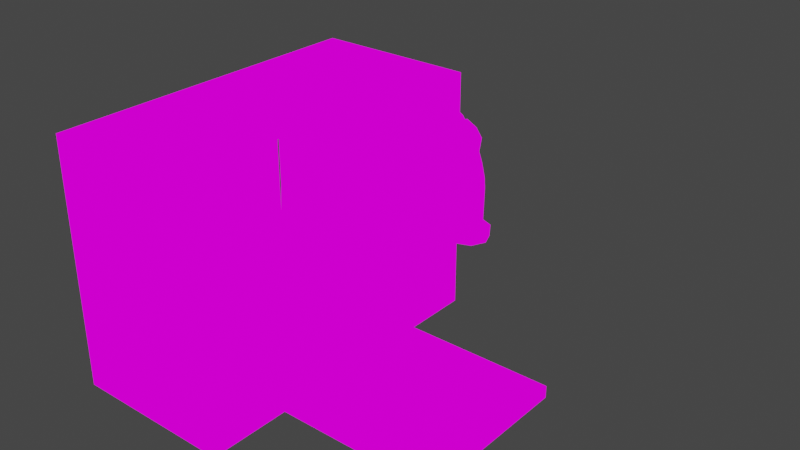 # Source: BatteryToShipStation.blend  (saved by Blender 2.82.7; exported with 4.5.12 LTS)
import bpy
from mathutils import Matrix  # noqa: F401  (used for matrix-valued properties, if any)

bpy.ops.wm.read_factory_settings(use_empty=True)
scene = bpy.context.scene
scene.name = 'Scene'

# ---- collections
col_collection = bpy.data.collections.new('Collection'); scene.collection.children.link(col_collection)

# ---- images (referenced by path relative to the original .blend; pixels are not part of the script)
import os
ASSET_DIR = os.environ.get("B2B_ASSET_DIR", "")  # directory of the original .blend (textures are referenced by path, not embedded)
HERE = os.path.dirname(os.path.abspath(__file__))  # packed textures are extracted next to this script under _unpacked/

def load_image(name, relpath, width, height, colorspace="sRGB"):
    """Load a texture the original file referenced (path relative to the .blend, or extracted next to this script)."""
    p = next((c for c in (os.path.join(HERE, relpath), os.path.join(ASSET_DIR, relpath)) if relpath and os.path.exists(c)), "")
    if p:
        img = bpy.data.images.load(p, check_existing=True)
        img.name = name
    else:  # same state as the original file: an image datablock whose file is absent (Cycles renders it pink)
        img = bpy.data.images.new(name, width, height)
        img.source = "FILE"
        img.filepath = "//" + (relpath or name)
    img.colorspace_settings.name = colorspace
    return img
img_batteryrecharger_png = load_image('BatteryRecharger.png', 'BatteryRecharger.png', 1024, 1024, 'sRGB')

# ---- materials (node trees are filled in below, after node groups)
mat_batteryrecharger = bpy.data.materials.new('BatteryRecharger')
mat_batteryrecharger.alpha_threshold = 0.0
mat_batteryrecharger.use_transparent_shadow = False
mat_batteryrecharger.line_color = (0.0, 0.0, 0.0, 1.0)

# ---- material node trees
mat_batteryrecharger.use_nodes = True; mat_batteryrecharger.node_tree.nodes.clear()
_N = mat_batteryrecharger.node_tree.nodes; _L = mat_batteryrecharger.node_tree.links
n0 = _N.new('ShaderNodeOutputMaterial'); n0.name = 'Material Output'; n0.location = (400, 0)
n1 = _N.new('ShaderNodeLightPath'); n1.name = 'Light Path'; n1.location = (0, 250)
n2 = _N.new('ShaderNodeBsdfTransparent'); n2.name = 'Transparent BSDF'; n2.location = (-200, -100)
n3 = _N.new('ShaderNodeEmission'); n3.name = 'Emission'; n3.location = (-200, -200)
n4 = _N.new('ShaderNodeMixShader'); n4.name = 'Mix Shader'; n4.location = (200, 0)
n5 = _N.new('ShaderNodeMixShader'); n5.name = 'Mix Shader.001'; n5.location = (0, -100)
n6 = _N.new('ShaderNodeTexImage'); n6.name = 'Image Texture'; n6.location = (-500, 100)
n6.image = img_batteryrecharger_png
n6.interpolation = 'Closest'
_L.new(n6.outputs[0], n3.inputs[0])
_L.new(n6.outputs[1], n5.inputs[0])
_L.new(n2.outputs[0], n5.inputs[1])
_L.new(n2.outputs[0], n4.inputs[1])
_L.new(n3.outputs[0], n5.inputs[2])
_L.new(n5.outputs[0], n4.inputs[2])
_L.new(n1.outputs[0], n4.inputs[0])
_L.new(n4.outputs[0], n0.inputs[0])
n0.is_active_output = True

# ---- world
world_world = bpy.data.worlds.new('World'); scene.world = world_world
world_world.use_nodes = True; world_world.node_tree.nodes.clear()
_N = world_world.node_tree.nodes; _L = world_world.node_tree.links
n0 = _N.new('ShaderNodeOutputWorld'); n0.name = 'World Output'; n0.location = (300, 300)
n1 = _N.new('ShaderNodeBackground'); n1.name = 'Background'; n1.location = (10, 300)
n1.inputs[0].default_value = (0.05088, 0.05088, 0.05088, 1.0)
_L.new(n1.outputs[0], n0.inputs[0])
n0.is_active_output = True
world_world.color = (0.05088, 0.05088, 0.05088)
world_world.use_sun_shadow = False
world_world.sun_shadow_jitter_overblur = 0.0

# ---- meshes
me_cube = bpy.data.meshes.new('Cube')
me_cube.from_pydata([(-0.25, 0.0, 0.0), (0.0, 0.25, 0.5), (-0.4945, 0.25, 0.25), (0.0, -0.25, 0.03745), (-0.25, 0.25, 0.75), (0.25, -0.25, 0.0), (0.25, 0.25, 0.0), (0.0, -0.25, 0.5), (0.0, -0.5, 0.25), (-0.25, -0.25, 0.75), (-0.4009, 0.25, 0.75), (0.0, 0.5, 0.0), (-0.25, 0.5, 0.25), (0.0, -0.5, 0.5), (-0.4848, -0.25, 0.5), (0.0, 0.25, 0.75), (0.0, -0.5, 0.75), (-0.4945, 0.0, 0.75), (-0.25, 0.5, 0.75), (0.0, 0.5, 0.75), (-0.25, 0.0, 0.25), (-0.5, 0.0, 0.25), (0.0, 0.0, 0.25), (0.5, 0.0, 0.0), (0.0, -0.25, 0.25), (0.0, -0.25, 0.75), (-0.25, 0.25, 0.0), (0.0, 0.5, 0.25), (-0.25, -0.25, 0.0), (-0.4945, -0.5, 0.75), (0.0, 0.5, 0.5), (-0.25, 0.5, 0.5), (-0.4161, -0.25, 0.0), (-0.4945, 0.5, 0.5), (-0.25, -0.5, 0.75), (-0.25, 0.5, 0.0), (-0.25, 0.25, 0.5), (-0.25, -0.25, 0.25), (-0.4161, -0.5, 0.0), (-0.5, -0.25, 0.25), (-0.4848, 0.0, 0.5), (0.0, 0.25, 0.25), (-0.4945, -0.25, 0.75), (-0.4161, -0.5, 0.75), (0.5, -0.25, 0.0), (-0.25, -0.5, 0.25), (-0.25, -0.5, 0.5), (-0.4161, -0.5, 0.25), (-0.25, 0.25, 0.25), (-0.25, -0.25, 0.5), (-0.4848, 0.25, 0.5), (-0.4161, -0.5, 0.5), (-0.4945, 0.5, 0.25), (-0.4945, 0.5, 0.0), (-0.4161, 0.5, 0.5), (-0.4161, 0.5, 0.25), (0.0, -0.5, 0.0), (-0.4161, 0.0, 0.0), (-0.4161, 0.5, 0.75), (-0.4009, -0.25, 0.75), (-0.4009, 0.0, 0.75), (-0.4945, 0.5, 0.75), (-0.4161, 0.5, 0.0), (-0.4945, -0.5, 0.5), (-0.4945, 0.0, 0.0), (-0.4945, 0.25, 0.75), (-0.4945, -0.25, 0.0), (-0.4161, 0.25, 0.0), (-0.4945, 0.25, 0.0), (-0.4945, -0.5, 0.25), (-0.4945, -0.25, 0.25), (-0.4945, 0.0, 0.25), (-0.4945, 0.0, 0.5), (-0.25, -0.5, 0.0), (-0.4945, -0.25, 0.5), (-0.4945, 0.25, 0.5), (-0.4945, -0.5, 0.0), (-0.2692, 0.8083, 0.4514), (0.5, 0.25, 0.0), (-0.1999, 0.6503, 0.5935), (0.0, -0.25, 0.0), (0.0, 0.25, 0.0), (0.0, 0.0, 0.0), (0.0, 0.0, 0.03745), (-0.1999, 0.7508, 0.4128), (0.0, 0.25, 0.03745), (0.5, 0.0, 0.03745), (0.5, 0.25, 0.03745), (0.25, 0.25, 0.03745), (0.25, 0.0, 0.03745), (0.5, -0.25, 0.03745), (0.25, -0.25, 0.03745), (-0.2346, 0.8202, 0.4594), (-0.2692, 0.7508, 0.4128), (-0.1999, 0.7334, 0.5262), (-0.2692, 0.6944, 0.4689), (-0.2692, 0.7334, 0.5262), (-0.2692, 0.6317, 0.5267), (-0.2692, 0.6503, 0.5935), (-0.2692, 0.5589, 0.5303), (-0.1999, 0.6944, 0.4689), (-0.1999, 0.8083, 0.4514), (-0.2692, 0.5589, 0.5996), (-0.1999, 0.6317, 0.5267), (-0.1999, 0.5589, 0.5303), (-0.1999, 0.4778, 0.5303), (-0.1999, 0.5589, 0.5996), (-0.2692, 0.4778, 0.5303), (-0.2346, 0.6279, 0.5129), (-0.2692, 0.4778, 0.5996), (-0.1999, 0.4778, 0.5996), (-0.2346, 0.6542, 0.6073), (-0.2836, 0.641, 0.5601), (-0.2346, 0.7389, 0.4047), (-0.2346, 0.4778, 0.5159), (-0.2692, 0.7856, 0.4851), (-0.2836, 0.7795, 0.4321), (-0.2346, 0.7414, 0.5381), (-0.2692, 0.7175, 0.5478), (-0.2692, 0.5762, 0.5303), (-0.2692, 0.5762, 0.5996), (-0.1856, 0.7795, 0.4321), (-0.2692, 0.9222, 0.08113), (-0.2346, 0.6863, 0.4571), (-0.2692, 0.6842, 0.487), (-0.2692, 0.7281, 0.4464), (-0.2836, 0.7139, 0.4976), (-0.2346, 0.5589, 0.6139), (-0.1999, 0.7281, 0.4464), (-0.1999, 0.7175, 0.5478), (-0.1856, 0.641, 0.5601), (-0.1856, 0.7139, 0.4976), (-0.1999, 0.7856, 0.4851), (-0.1999, 0.6842, 0.487), (-0.1999, 0.5762, 0.5303), (-0.1856, 0.4778, 0.5649), (-0.1856, 0.5589, 0.5649), (-0.2692, 0.853, 0.0844), (-0.2346, 0.5589, 0.5159), (-0.1999, 0.9222, 0.08113), (-0.2692, 0.8492, 0.003298), (-0.2346, 0.4778, 0.6139), (-0.1999, 0.5762, 0.5996), (-0.2836, 0.4778, 0.5649), (-0.2836, 0.5589, 0.5649), (-0.2346, 0.9327, -0.0006445), (-0.1999, 0.8492, 0.003297), (-0.1999, 0.9215, 0.215), (-0.2692, 0.9184, 3.229e-05), (-0.1856, 0.5762, 0.5649), (-0.1856, 0.7009, 0.5174), (-0.1856, 0.7569, 0.4658), (-0.2346, 0.5762, 0.5159), (-0.2346, 0.6773, 0.4744), (-0.2346, 0.7162, 0.4384), (-0.2836, 0.5762, 0.5649), (-0.2836, 0.7009, 0.5174), (-0.2836, 0.7569, 0.4658), (-0.2346, 0.7976, 0.4931), (-0.2346, 0.7244, 0.5603), (-0.2346, 0.5762, 0.6139), (-0.2844, 0.5183, 0.6148), (-0.2844, 0.4893, 0.6148), (-0.2346, 0.5474, 0.6354), (-0.2844, 0.5474, 0.6148), (-0.1641, 0.4893, 0.5649), (-0.1847, 0.4893, 0.5151), (-0.1641, 0.5474, 0.5649), (-0.1847, 0.5474, 0.5151), (-0.1847, 0.5183, 0.5151), (-0.2346, 0.5474, 0.4944), (-0.1847, 0.5183, 0.6148), (-0.1847, 0.5474, 0.6148), (-0.2844, 0.5183, 0.5151), (-0.2844, 0.4893, 0.5151), (-0.2346, 0.4893, 0.6354), (-0.1847, 0.4893, 0.6148), (-0.3051, 0.4893, 0.5649), (-0.3051, 0.5474, 0.5649), (-0.2346, 0.5183, 0.6354), (-0.3051, 0.5183, 0.5649), (-0.2346, 0.5183, 0.4944), (-0.2346, 0.4893, 0.4944), (-0.1641, 0.5183, 0.5649), (-0.2844, 0.5474, 0.5151), (-0.2692, 0.8525, 0.2086), (-0.2692, 0.9215, 0.215), (-0.2692, 0.8112, 0.3229), (-0.1999, 0.853, 0.0844), (-0.1999, 0.9184, 3.17e-05), (-0.2692, 0.8687, 0.3615), (-0.1999, 0.8525, 0.2086), (-0.1999, 0.8112, 0.3229), (-0.1999, 0.7659, 0.3902), (-0.1999, 0.8687, 0.3615), (-0.2692, 0.7659, 0.3902), (-0.2346, 0.8382, 0.2073), (-0.2692, 0.8234, 0.4289), (-0.1999, 0.8234, 0.4289), (-0.2346, 0.9358, 0.2163), (-0.2836, 0.887, 0.2118), (-0.2346, 0.8348, 0.003973), (-0.2346, 0.754, 0.3822), (-0.2692, 0.9203, 0.04058), (-0.2836, 0.8838, 0.001665), (-0.2346, 0.9366, 0.08046), (-0.2692, 0.9253, 0.1745), (-0.2692, 0.8347, 0.2649), (-0.2692, 0.9024, 0.2797), (-0.1856, 0.8838, 0.001664), (-0.2346, 0.8387, 0.08507), (-0.2692, 0.8563, 0.1682), (-0.2692, 0.8511, 0.04385), (-0.2836, 0.8876, 0.08276), (-0.2346, 0.8806, 0.3695), (-0.1999, 0.8511, 0.04385), (-0.1999, 0.9253, 0.1745), (-0.1856, 0.887, 0.2118), (-0.1856, 0.8876, 0.08276), (-0.1999, 0.9203, 0.04058), (-0.1999, 0.8563, 0.1682), (-0.1999, 0.8347, 0.2649), (-0.1856, 0.7947, 0.4096), (-0.1856, 0.84, 0.3422), (-0.2346, 0.7993, 0.3148), (-0.2346, 0.8353, 0.4369), (-0.1999, 0.9024, 0.2797), (-0.2836, 0.7947, 0.4096), (-0.2836, 0.84, 0.3422), (-0.1856, 0.8685, 0.2723), (-0.1856, 0.8908, 0.1713), (-0.1856, 0.8857, 0.04221), (-0.2346, 0.8207, 0.2619), (-0.2346, 0.842, 0.1668), (-0.2346, 0.8368, 0.04452), (-0.2836, 0.8685, 0.2723), (-0.2836, 0.8908, 0.1713), (-0.2836, 0.8857, 0.04221), (-0.2346, 0.9347, 0.03991), (-0.2346, 0.9396, 0.1759), (-0.2346, 0.9164, 0.2827), (-0.2844, 0.8587, 0.4037), (-0.2844, 0.8425, 0.4278), (-0.2346, 0.8921, 0.3911), (-0.2844, 0.8749, 0.3795), (-0.1641, 0.8011, 0.4), (-0.1847, 0.7597, 0.3722), (-0.1641, 0.8336, 0.3517), (-0.1847, 0.7922, 0.3239), (-0.1847, 0.776, 0.3481), (-0.2346, 0.7751, 0.3124), (-0.1847, 0.8587, 0.4037), (-0.1847, 0.8749, 0.3795), (-0.2844, 0.776, 0.3481), (-0.2844, 0.7597, 0.3722), (-0.2346, 0.8596, 0.4394), (-0.1847, 0.8425, 0.4278), (-0.3051, 0.8011, 0.4), (-0.3051, 0.8336, 0.3517), (-0.2346, 0.8758, 0.4152), (-0.3051, 0.8173, 0.3759), (-0.2346, 0.7588, 0.3365), (-0.2346, 0.7426, 0.3607), (-0.1641, 0.8173, 0.3759), (-0.2844, 0.7922, 0.3239), (-0.181, 0.8297, -0.003969), (-0.2346, 0.8076, -0.003282), (-0.2882, 0.9368, -0.007284), (-0.2346, 0.959, -0.007972), (-0.181, 0.9368, -0.007285), (-0.1588, 0.8833, -0.005627), (-0.2882, 0.8297, -0.003969), (-0.2882, 0.9398, 0.03389), (-0.3104, 0.8833, -0.005626), (-0.181, 0.9398, 0.03389), (-0.1588, 0.8862, 0.03555), (-0.181, 0.8327, 0.03721), (-0.2346, 0.8105, 0.0379), (-0.3104, 0.8862, 0.03555), (-0.2882, 0.8327, 0.03721), (-0.2346, 0.9619, 0.03321), (-0.5, 0.25, 0.25), (-0.5, 0.25, 0.5)], [], [(8, 24, 7, 13), (81, 11, 27, 41), (82, 81, 41, 22), (80, 82, 22, 24), (56, 80, 24, 8), (41, 27, 30, 1), (13, 7, 25, 16), (1, 30, 19, 15), (41, 48, 20, 22), (48, 281, 21, 20), (22, 20, 37, 24), (20, 21, 39, 37), (11, 35, 12, 27), (35, 62, 55, 12), (27, 12, 31, 30), (12, 55, 54, 31), (30, 31, 18, 19), (31, 54, 58, 18), (62, 67, 281, 55), (67, 57, 21, 281), (57, 32, 39, 21), (32, 38, 47, 39), (55, 281, 50, 54), (21, 40, 14, 39), (39, 47, 51, 14), (54, 50, 10, 58), (50, 10, 60, 40), (40, 60, 59, 14), (14, 51, 43, 59), (38, 73, 45, 47), (73, 56, 8, 45), (47, 45, 46, 51), (45, 8, 13, 46), (51, 46, 34, 43), (46, 13, 16, 34), (24, 37, 49, 7), (37, 39, 14, 49), (7, 49, 9, 25), (49, 14, 59, 9), (281, 48, 36, 50), (48, 41, 1, 36), (50, 36, 4, 10), (36, 1, 15, 4), (19, 18, 4, 15), (18, 58, 10, 4), (43, 34, 9, 59), (34, 16, 25, 9), (62, 53, 52, 55), (55, 52, 33, 54), (54, 33, 61, 58), (58, 61, 65, 10), (10, 65, 17, 60), (60, 17, 42, 59), (59, 42, 29, 43), (63, 51, 43, 29), (69, 47, 51, 63), (76, 38, 47, 69), (53, 68, 2, 52), (68, 64, 71, 2), (64, 66, 70, 71), (66, 76, 69, 70), (52, 2, 75, 33), (70, 69, 63, 74), (33, 75, 65, 61), (75, 72, 17, 65), (72, 74, 42, 17), (74, 63, 29, 42), (73, 28, 80, 56), (38, 32, 28, 73), (76, 66, 32, 38), (66, 64, 57, 32), (64, 68, 67, 57), (68, 53, 62, 67), (67, 62, 35, 26), (26, 35, 11, 81), (0, 26, 81, 82), (28, 0, 82, 80), (32, 57, 0, 28), (57, 67, 26, 0), (23, 78, 87, 86), (44, 23, 86, 90), (5, 44, 90, 91), (80, 5, 91, 3), (160, 120, 102, 127), (159, 118, 98, 111), (90, 86, 89, 91), (91, 89, 83, 3), (86, 87, 88, 89), (89, 88, 85, 83), (82, 80, 3, 83), (6, 81, 85, 88), (81, 82, 83, 85), (78, 6, 88, 87), (158, 115, 96, 117), (157, 125, 95, 126), (156, 124, 97, 112), (155, 119, 99, 144), (154, 128, 100, 123), (153, 133, 103, 108), (152, 134, 104, 138), (151, 132, 94, 131), (150, 129, 79, 130), (149, 142, 106, 136), (135, 105, 166, 165), (107, 143, 177, 174), (105, 114, 182, 166), (141, 110, 176, 175), (144, 99, 184, 178), (109, 141, 175, 162), (106, 127, 163, 172), (127, 102, 164, 163), (138, 104, 168, 170), (136, 106, 172, 167), (99, 138, 170, 184), (110, 135, 165, 176), (104, 136, 167, 168), (114, 107, 174, 182), (143, 109, 162, 177), (102, 144, 178, 164), (134, 149, 136, 104), (103, 130, 149, 134), (130, 79, 142, 149), (133, 150, 130, 103), (100, 131, 150, 133), (131, 94, 129, 150), (128, 151, 131, 100), (84, 121, 151, 128), (121, 101, 132, 151), (119, 152, 138, 99), (97, 108, 152, 119), (108, 103, 134, 152), (124, 153, 108, 97), (95, 123, 153, 124), (123, 100, 133, 153), (125, 154, 123, 95), (93, 113, 154, 125), (113, 84, 128, 154), (120, 155, 144, 102), (98, 112, 155, 120), (112, 97, 119, 155), (118, 156, 112, 98), (96, 126, 156, 118), (126, 95, 124, 156), (115, 157, 126, 96), (77, 116, 157, 115), (116, 93, 125, 157), (132, 158, 117, 94), (101, 92, 158, 132), (92, 77, 115, 158), (129, 159, 111, 79), (94, 117, 159, 129), (117, 96, 118, 159), (142, 160, 127, 106), (79, 111, 160, 142), (111, 98, 120, 160), (183, 171, 176, 165), (181, 169, 166, 182), (180, 173, 174, 177), (179, 161, 162, 175), (171, 179, 175, 176), (172, 163, 179, 171), (163, 164, 161, 179), (161, 180, 177, 162), (164, 178, 180, 161), (178, 184, 173, 180), (173, 181, 182, 174), (184, 170, 181, 173), (170, 168, 169, 181), (169, 183, 165, 166), (168, 167, 183, 169), (167, 172, 171, 183), (240, 208, 190, 214), (239, 206, 186, 199), (238, 203, 122, 205), (237, 212, 137, 213), (236, 211, 185, 200), (235, 207, 187, 228), (234, 215, 188, 210), (233, 220, 191, 196), (232, 221, 192, 224), (231, 219, 139, 218), (230, 216, 147, 217), (229, 226, 194, 223), (222, 193, 246, 245), (195, 227, 257, 254), (193, 202, 262, 246), (225, 198, 256, 255), (228, 187, 264, 258), (197, 225, 255, 242), (194, 214, 243, 252), (214, 190, 244, 243), (224, 192, 248, 250), (223, 194, 252, 247), (187, 224, 250, 264), (198, 222, 245, 256), (192, 223, 247, 248), (202, 195, 254, 262), (227, 197, 242, 257), (190, 228, 258, 244), (221, 229, 223, 192), (191, 217, 229, 221), (217, 147, 226, 229), (220, 230, 217, 191), (188, 218, 230, 220), (218, 139, 216, 230), (215, 231, 218, 188), (146, 209, 270, 265), (203, 238, 280, 272), (207, 232, 224, 187), (185, 196, 232, 207), (196, 191, 221, 232), (211, 233, 196, 185), (137, 210, 233, 211), (210, 188, 220, 233), (212, 234, 210, 137), (215, 234, 277, 276), (140, 201, 266, 271), (208, 235, 228, 190), (186, 200, 235, 208), (200, 185, 207, 235), (206, 236, 200, 186), (122, 213, 236, 206), (213, 137, 211, 236), (203, 237, 213, 122), (209, 189, 269, 270), (234, 212, 279, 277), (219, 238, 205, 139), (145, 148, 267, 268), (212, 237, 278, 279), (216, 239, 199, 147), (139, 205, 239, 216), (205, 122, 206, 239), (226, 240, 214, 194), (147, 199, 240, 226), (199, 186, 208, 240), (263, 251, 256, 245), (261, 249, 246, 262), (260, 253, 254, 257), (259, 241, 242, 255), (251, 259, 255, 256), (252, 243, 259, 251), (243, 244, 241, 259), (241, 260, 257, 242), (244, 258, 260, 241), (258, 264, 253, 260), (253, 261, 262, 254), (264, 250, 261, 253), (250, 248, 249, 261), (249, 263, 245, 246), (248, 247, 263, 249), (247, 252, 251, 263), (113, 93, 195, 202), (93, 116, 227, 195), (116, 77, 197, 227), (77, 92, 225, 197), (92, 101, 198, 225), (101, 121, 222, 198), (121, 84, 193, 222), (84, 113, 202, 193), (265, 270, 275, 276), (270, 269, 274, 275), (271, 266, 277, 279), (266, 265, 276, 277), (267, 273, 278, 272), (273, 271, 279, 278), (269, 268, 280, 274), (268, 267, 272, 280), (148, 204, 273, 267), (201, 146, 265, 266), (238, 219, 274, 280), (231, 215, 276, 275), (204, 140, 271, 273), (219, 231, 275, 274), (189, 145, 268, 269), (237, 203, 272, 278), (40, 21, 281, 282)])
_uv = me_cube.uv_layers.new(name='UVMap')
_uv.uv.foreach_set('vector', [0.4287, 0.08359, 0.4642, 0.08359, 0.4642, 0.1664, 0.4287, 0.1664, 0.5358, 0.0002604, 0.5713, 0.0002604, 0.5713, 0.08307, 0.5358, 0.08307, 0.5001, 0.0002604, 0.5356, 0.0002604, 0.5356, 0.08307, 0.5001, 0.08307, 0.4644, 0.0002604, 0.4999, 0.0002604, 0.4999, 0.08307, 0.4644, 0.08307, 0.4287, 0.0002604, 0.4642, 0.0002604, 0.4642, 0.08307, 0.4287, 0.08307, 0.5358, 0.08359, 0.5713, 0.08359, 0.5713, 0.1664, 0.5358, 0.1664, 0.4287, 0.1669, 0.4642, 0.1669, 0.4642, 0.2497, 0.4287, 0.2497, 0.5358, 0.1669, 0.5713, 0.1669, 0.5713, 0.2497, 0.5358, 0.2497, 0.643, 0.08359, 0.6785, 0.08359, 0.6785, 0.1664, 0.643, 0.1664, 0.6787, 0.08359, 0.7142, 0.08359, 0.7142, 0.1664, 0.6787, 0.1664, 0.643, 0.1669, 0.6785, 0.1669, 0.6785, 0.2497, 0.643, 0.2497, 0.6787, 0.1669, 0.7142, 0.1669, 0.7142, 0.2497, 0.6787, 0.2497, 0.7144, 0.0002604, 0.7499, 0.0002604, 0.7499, 0.08307, 0.7144, 0.08307, 0.7501, 0.0002604, 0.7856, 0.0002604, 0.7856, 0.08307, 0.7501, 0.08307, 0.7144, 0.08359, 0.7499, 0.08359, 0.7499, 0.1664, 0.7144, 0.1664, 0.7501, 0.08359, 0.7856, 0.08359, 0.7856, 0.1664, 0.7501, 0.1664, 0.7144, 0.1669, 0.7499, 0.1669, 0.7499, 0.2497, 0.7144, 0.2497, 0.7501, 0.1669, 0.7856, 0.1669, 0.7856, 0.2497, 0.7501, 0.2497, 0.7858, 0.0002604, 0.8213, 0.0002604, 0.8213, 0.08307, 0.7858, 0.08307, 0.8215, 0.0002604, 0.857, 0.0002604, 0.857, 0.08307, 0.8215, 0.08307, 0.8573, 0.0002604, 0.8927, 0.0002604, 0.8927, 0.08307, 0.8573, 0.08307, 0.893, 0.0002604, 0.9285, 0.0002604, 0.9285, 0.08307, 0.893, 0.08307, 0.7858, 0.08359, 0.8213, 0.08359, 0.8213, 0.1664, 0.7858, 0.1664, 0.75, 0.8336, 0.7144, 0.8336, 0.7144, 0.9167, 0.75, 0.9167, 0.893, 0.08359, 0.9285, 0.08359, 0.9285, 0.1664, 0.893, 0.1664, 0.7858, 0.1669, 0.8213, 0.1669, 0.8213, 0.2497, 0.7858, 0.2497, 0.8215, 0.1669, 0.8215, 0.2497, 0.857, 0.2497, 0.857, 0.1669, 0.8573, 0.1669, 0.8573, 0.2497, 0.8927, 0.2497, 0.8927, 0.1669, 0.893, 0.1669, 0.9285, 0.1669, 0.9285, 0.2497, 0.893, 0.2497, 0.7144, 0.0002604, 0.7499, 0.0002604, 0.7499, 0.08307, 0.7144, 0.08307, 0.7501, 0.0002604, 0.7856, 0.0002604, 0.7856, 0.08307, 0.7501, 0.08307, 0.7144, 0.08359, 0.7499, 0.08359, 0.7499, 0.1664, 0.7144, 0.1664, 0.7501, 0.08359, 0.7856, 0.08359, 0.7856, 0.1664, 0.7501, 0.1664, 0.7144, 0.1669, 0.7499, 0.1669, 0.7499, 0.2497, 0.7144, 0.2497, 0.7501, 0.1669, 0.7856, 0.1669, 0.7856, 0.2497, 0.7501, 0.2497, 0.4287, 0.3336, 0.4642, 0.3336, 0.4642, 0.4164, 0.4287, 0.4164, 0.4644, 0.3336, 0.4999, 0.3336, 0.4999, 0.4164, 0.4644, 0.4164, 0.4287, 0.4169, 0.4642, 0.4169, 0.4642, 0.4997, 0.4287, 0.4997, 0.4644, 0.4169, 0.4999, 0.4169, 0.4999, 0.4997, 0.4644, 0.4997, 0.4287, 0.3336, 0.4642, 0.3336, 0.4642, 0.4164, 0.4287, 0.4164, 0.4644, 0.3336, 0.4999, 0.3336, 0.4999, 0.4164, 0.4644, 0.4164, 0.4287, 0.4169, 0.4642, 0.4169, 0.4642, 0.4997, 0.4287, 0.4997, 0.4644, 0.4169, 0.4999, 0.4169, 0.4999, 0.4997, 0.4644, 0.4997, 0.8215, 0.1669, 0.857, 0.1669, 0.857, 0.2497, 0.8215, 0.2497, 0.8573, 0.1669, 0.8927, 0.1669, 0.8927, 0.2497, 0.8573, 0.2497, 0.8215, 0.1669, 0.857, 0.1669, 0.857, 0.2497, 0.8215, 0.2497, 0.8573, 0.1669, 0.8927, 0.1669, 0.8927, 0.2497, 0.8573, 0.2497, 0.4287, 0.08359, 0.4642, 0.08359, 0.4642, 0.1664, 0.4287, 0.1664, 0.4287, 0.08359, 0.4642, 0.08359, 0.4642, 0.1664, 0.4287, 0.1664, 0.4287, 0.08359, 0.4642, 0.08359, 0.4642, 0.1664, 0.4287, 0.1664, 0.4287, 0.08359, 0.4642, 0.08359, 0.4642, 0.1664, 0.4287, 0.1664, 0.4287, 0.08359, 0.4642, 0.08359, 0.4642, 0.1664, 0.4287, 0.1664, 0.4287, 0.08359, 0.4642, 0.08359, 0.4642, 0.1664, 0.4287, 0.1664, 0.4287, 0.08359, 0.4642, 0.08359, 0.4642, 0.1664, 0.4287, 0.1664, 0.4287, 0.08359, 0.4642, 0.08359, 0.4642, 0.1664, 0.4287, 0.1664, 0.4287, 0.08359, 0.4642, 0.08359, 0.4642, 0.1664, 0.4287, 0.1664, 0.4287, 0.08359, 0.4642, 0.08359, 0.4642, 0.1664, 0.4287, 0.1664, 0.7858, 0.0002604, 0.8213, 0.0002604, 0.8213, 0.08307, 0.7858, 0.08307, 0.8215, 0.0002604, 0.857, 0.0002604, 0.857, 0.08307, 0.8215, 0.08307, 0.8573, 0.0002604, 0.8927, 0.0002604, 0.8927, 0.08307, 0.8573, 0.08307, 0.893, 0.0002604, 0.9285, 0.0002604, 0.9285, 0.08307, 0.893, 0.08307, 0.7858, 0.08359, 0.8213, 0.08359, 0.8213, 0.1664, 0.7858, 0.1664, 0.893, 0.08359, 0.9285, 0.08359, 0.9285, 0.1664, 0.893, 0.1664, 0.7858, 0.1669, 0.8213, 0.1669, 0.8213, 0.2497, 0.7858, 0.2497, 0.8215, 0.1669, 0.857, 0.1669, 0.857, 0.2497, 0.8215, 0.2497, 0.8573, 0.1669, 0.8927, 0.1669, 0.8927, 0.2497, 0.8573, 0.2497, 0.893, 0.1669, 0.9285, 0.1669, 0.9285, 0.2497, 0.893, 0.2497, 0.6073, 0.3336, 0.6427, 0.3336, 0.6427, 0.4164, 0.6073, 0.4164, 0.6073, 0.3336, 0.6427, 0.3336, 0.6427, 0.4164, 0.6073, 0.4164, 0.6073, 0.3336, 0.6427, 0.3336, 0.6427, 0.4164, 0.6073, 0.4164, 0.6073, 0.3336, 0.6427, 0.3336, 0.6427, 0.4164, 0.6073, 0.4164, 0.6073, 0.3336, 0.6427, 0.3336, 0.6427, 0.4164, 0.6073, 0.4164, 0.6073, 0.3336, 0.6427, 0.3336, 0.6427, 0.4164, 0.6073, 0.4164, 0.6073, 0.3336, 0.6427, 0.3336, 0.6427, 0.4164, 0.6073, 0.4164, 0.6073, 0.3336, 0.6427, 0.3336, 0.6427, 0.4164, 0.6073, 0.4164, 0.6073, 0.3336, 0.6427, 0.3336, 0.6427, 0.4164, 0.6073, 0.4164, 0.6073, 0.3336, 0.6427, 0.3336, 0.6427, 0.4164, 0.6073, 0.4164, 0.6073, 0.3336, 0.6427, 0.3336, 0.6427, 0.4164, 0.6073, 0.4164, 0.6073, 0.3336, 0.6427, 0.3336, 0.6427, 0.4164, 0.6073, 0.4164, 0.8215, 0.5312, 0.8571, 0.5312, 0.8571, 0.5521, 0.8215, 0.5521, 0.8215, 0.5312, 0.8571, 0.5312, 0.8571, 0.5521, 0.8215, 0.5521, 0.8215, 0.5312, 0.8571, 0.5312, 0.8571, 0.5521, 0.8215, 0.5521, 0.8215, 0.5312, 0.8571, 0.5312, 0.8571, 0.5521, 0.8215, 0.5521, 0.4821, 0.875, 0.4999, 0.875, 0.4999, 0.9164, 0.4821, 0.9164, 0.4821, 0.875, 0.4999, 0.875, 0.4999, 0.9164, 0.4821, 0.9164, 0.3215, 0.6669, 0.357, 0.6669, 0.357, 0.7497, 0.3215, 0.7497, 0.3215, 0.7503, 0.357, 0.7503, 0.357, 0.8331, 0.3215, 0.8331, 0.3215, 0.6669, 0.357, 0.6669, 0.357, 0.7497, 0.3215, 0.7497, 0.3215, 0.7503, 0.357, 0.7503, 0.357, 0.8331, 0.3215, 0.8331, 0.6427, 0.4164, 0.6073, 0.4164, 0.6073, 0.4164, 0.6427, 0.4164, 0.8215, 0.5312, 0.8571, 0.5312, 0.8571, 0.5521, 0.8215, 0.5521, 0.6427, 0.4164, 0.6073, 0.4164, 0.6073, 0.4164, 0.6427, 0.4164, 0.8215, 0.5312, 0.8571, 0.5312, 0.8571, 0.5521, 0.8215, 0.5521, 0.4821, 0.7917, 0.4999, 0.7917, 0.4999, 0.8331, 0.4821, 0.8331, 0.4821, 0.7917, 0.4999, 0.7917, 0.4999, 0.8331, 0.4821, 0.8331, 0.4821, 0.875, 0.4999, 0.875, 0.4999, 0.9164, 0.4821, 0.9164, 0.4821, 0.875, 0.4999, 0.875, 0.4999, 0.9164, 0.4821, 0.9164, 0.4821, 0.7917, 0.4999, 0.7917, 0.4999, 0.8331, 0.4821, 0.8331, 0.4821, 0.875, 0.4999, 0.875, 0.4999, 0.9164, 0.4821, 0.9164, 0.4821, 0.875, 0.4999, 0.875, 0.4999, 0.9164, 0.4821, 0.9164, 0.4821, 0.7917, 0.4999, 0.7917, 0.4999, 0.8331, 0.4821, 0.8331, 0.4821, 0.875, 0.4999, 0.875, 0.4999, 0.9164, 0.4821, 0.9164, 0.4821, 0.875, 0.4999, 0.875, 0.4999, 0.9164, 0.4821, 0.9164, 0.0, 0.0, 0.0, 0.0, 0.0, 0.0, 0.0, 0.0, 0.0, 0.0, 0.0, 0.0, 0.0, 0.0, 0.0, 0.0, 0.0, 0.0, 0.0, 0.0, 0.0, 0.0, 0.0, 0.0, 0.0, 0.0, 0.0, 0.0, 0.0, 0.0, 0.0, 0.0, 0.4821, 0.9164, 0.4999, 0.9164, 0.4999, 0.9164, 0.4821, 0.9164, 0.0, 0.0, 0.0, 0.0, 0.0, 0.0, 0.0, 0.0, 0.4644, 0.9164, 0.4821, 0.9164, 0.4821, 0.9164, 0.4644, 0.9164, 0.4821, 0.9164, 0.4999, 0.9164, 0.4999, 0.9164, 0.4821, 0.9164, 0.4821, 0.9164, 0.4999, 0.9164, 0.4999, 0.9164, 0.4821, 0.9164, 0.4821, 0.9164, 0.4999, 0.9164, 0.4999, 0.9164, 0.4821, 0.9164, 0.4644, 0.9164, 0.4821, 0.9164, 0.4821, 0.9164, 0.4644, 0.9164, 0.0, 0.0, 0.0, 0.0, 0.0, 0.0, 0.0, 0.0, 0.4644, 0.9164, 0.4821, 0.9164, 0.4821, 0.9164, 0.4644, 0.9164, 0.0, 0.0, 0.0, 0.0, 0.0, 0.0, 0.0, 0.0, 0.0, 0.0, 0.0, 0.0, 0.0, 0.0, 0.0, 0.0, 0.4644, 0.9164, 0.4821, 0.9164, 0.4821, 0.9164, 0.4644, 0.9164, 0.4644, 0.875, 0.4821, 0.875, 0.4821, 0.9164, 0.4644, 0.9164, 0.4644, 0.8336, 0.4821, 0.8336, 0.4821, 0.875, 0.4644, 0.875, 0.4821, 0.8336, 0.4999, 0.8336, 0.4999, 0.875, 0.4821, 0.875, 0.4644, 0.875, 0.4821, 0.875, 0.4821, 0.9164, 0.4644, 0.9164, 0.4644, 0.8336, 0.4821, 0.8336, 0.4821, 0.875, 0.4644, 0.875, 0.4821, 0.8336, 0.4999, 0.8336, 0.4999, 0.875, 0.4821, 0.875, 0.4644, 0.7917, 0.4821, 0.7917, 0.4821, 0.8331, 0.4644, 0.8331, 0.4644, 0.7503, 0.4821, 0.7503, 0.4821, 0.7917, 0.4644, 0.7917, 0.4821, 0.7503, 0.4999, 0.7503, 0.4999, 0.7917, 0.4821, 0.7917, 0.4644, 0.875, 0.4821, 0.875, 0.4821, 0.9164, 0.4644, 0.9164, 0.4644, 0.8336, 0.4821, 0.8336, 0.4821, 0.875, 0.4644, 0.875, 0.4821, 0.8336, 0.4999, 0.8336, 0.4999, 0.875, 0.4821, 0.875, 0.4644, 0.875, 0.4821, 0.875, 0.4821, 0.9164, 0.4644, 0.9164, 0.4644, 0.8336, 0.4821, 0.8336, 0.4821, 0.875, 0.4644, 0.875, 0.4821, 0.8336, 0.4999, 0.8336, 0.4999, 0.875, 0.4821, 0.875, 0.4644, 0.7917, 0.4821, 0.7917, 0.4821, 0.8331, 0.4644, 0.8331, 0.4644, 0.7503, 0.4821, 0.7503, 0.4821, 0.7917, 0.4644, 0.7917, 0.4821, 0.7503, 0.4999, 0.7503, 0.4999, 0.7917, 0.4821, 0.7917, 0.4644, 0.875, 0.4821, 0.875, 0.4821, 0.9164, 0.4644, 0.9164, 0.4644, 0.8336, 0.4821, 0.8336, 0.4821, 0.875, 0.4644, 0.875, 0.4821, 0.8336, 0.4999, 0.8336, 0.4999, 0.875, 0.4821, 0.875, 0.4644, 0.875, 0.4821, 0.875, 0.4821, 0.9164, 0.4644, 0.9164, 0.4644, 0.8336, 0.4821, 0.8336, 0.4821, 0.875, 0.4644, 0.875, 0.4821, 0.8336, 0.4999, 0.8336, 0.4999, 0.875, 0.4821, 0.875, 0.4644, 0.7917, 0.4821, 0.7917, 0.4821, 0.8331, 0.4644, 0.8331, 0.4644, 0.7503, 0.4821, 0.7503, 0.4821, 0.7917, 0.4644, 0.7917, 0.4821, 0.7503, 0.4999, 0.7503, 0.4999, 0.7917, 0.4821, 0.7917, 0.4644, 0.7917, 0.4821, 0.7917, 0.4821, 0.8331, 0.4644, 0.8331, 0.4644, 0.7503, 0.4821, 0.7503, 0.4821, 0.7917, 0.4644, 0.7917, 0.4821, 0.7503, 0.4999, 0.7503, 0.4999, 0.7917, 0.4821, 0.7917, 0.4644, 0.875, 0.4821, 0.875, 0.4821, 0.9164, 0.4644, 0.9164, 0.4644, 0.8336, 0.4821, 0.8336, 0.4821, 0.875, 0.4644, 0.875, 0.4821, 0.8336, 0.4999, 0.8336, 0.4999, 0.875, 0.4821, 0.875, 0.4644, 0.875, 0.4821, 0.875, 0.4821, 0.9164, 0.4644, 0.9164, 0.4644, 0.8336, 0.4821, 0.8336, 0.4821, 0.875, 0.4644, 0.875, 0.4821, 0.8336, 0.4999, 0.8336, 0.4999, 0.875, 0.4821, 0.875, 0.5536, 0.7917, 0.5713, 0.7917, 0.5713, 0.8331, 0.5536, 0.8331, 0.5536, 0.7917, 0.5713, 0.7917, 0.5713, 0.8331, 0.5536, 0.8331, 0.5536, 0.7917, 0.5713, 0.7917, 0.5713, 0.8331, 0.5536, 0.8331, 0.5536, 0.7917, 0.5713, 0.7917, 0.5713, 0.8331, 0.5536, 0.8331, 0.5358, 0.7917, 0.5536, 0.7917, 0.5536, 0.8331, 0.5358, 0.8331, 0.5358, 0.7503, 0.5536, 0.7503, 0.5536, 0.7917, 0.5358, 0.7917, 0.5536, 0.7503, 0.5713, 0.7503, 0.5713, 0.7917, 0.5536, 0.7917, 0.5358, 0.7917, 0.5536, 0.7917, 0.5536, 0.8331, 0.5358, 0.8331, 0.5358, 0.7503, 0.5536, 0.7503, 0.5536, 0.7917, 0.5358, 0.7917, 0.5536, 0.7503, 0.5713, 0.7503, 0.5713, 0.7917, 0.5536, 0.7917, 0.5358, 0.7917, 0.5536, 0.7917, 0.5536, 0.8331, 0.5358, 0.8331, 0.5358, 0.7503, 0.5536, 0.7503, 0.5536, 0.7917, 0.5358, 0.7917, 0.5536, 0.7503, 0.5713, 0.7503, 0.5713, 0.7917, 0.5536, 0.7917, 0.5358, 0.7917, 0.5536, 0.7917, 0.5536, 0.8331, 0.5358, 0.8331, 0.5358, 0.7503, 0.5536, 0.7503, 0.5536, 0.7917, 0.5358, 0.7917, 0.5536, 0.7503, 0.5713, 0.7503, 0.5713, 0.7917, 0.5536, 0.7917, 0.4821, 0.875, 0.4999, 0.875, 0.4999, 0.9164, 0.4821, 0.9164, 0.4821, 0.875, 0.4999, 0.875, 0.4999, 0.9164, 0.4821, 0.9164, 0.4821, 0.7917, 0.4999, 0.7917, 0.4999, 0.8331, 0.4821, 0.8331, 0.4821, 0.7917, 0.4999, 0.7917, 0.4999, 0.8331, 0.4821, 0.8331, 0.4821, 0.875, 0.4999, 0.875, 0.4999, 0.9164, 0.4821, 0.9164, 0.4821, 0.875, 0.4999, 0.875, 0.4999, 0.9164, 0.4821, 0.9164, 0.4821, 0.7917, 0.4999, 0.7917, 0.4999, 0.8331, 0.4821, 0.8331, 0.4821, 0.875, 0.4999, 0.875, 0.4999, 0.9164, 0.4821, 0.9164, 0.4821, 0.875, 0.4999, 0.875, 0.4999, 0.9164, 0.4821, 0.9164, 0.4821, 0.7917, 0.4999, 0.7917, 0.4999, 0.8331, 0.4821, 0.8331, 0.4821, 0.875, 0.4999, 0.875, 0.4999, 0.9164, 0.4821, 0.9164, 0.4821, 0.875, 0.4999, 0.875, 0.4999, 0.9164, 0.4821, 0.9164, 0.4777, 0.9583, 0.4821, 0.9583, 0.4866, 0.9583, 0.4777, 0.9583, 0.4821, 0.9688, 0.4777, 0.9583, 0.4777, 0.9479, 0.4866, 0.9583, 0.4821, 0.9583, 0.4777, 0.9583, 0.4777, 0.9583, 0.4866, 0.9583, 0.4821, 0.9583, 0.4866, 0.9583, 0.4821, 0.9583, 0.4777, 0.9583, 0.4821, 0.9164, 0.4999, 0.9164, 0.4999, 0.9164, 0.4821, 0.9164, 0.4866, 0.9583, 0.4821, 0.9583, 0.4777, 0.9583, 0.4821, 0.9583, 0.4644, 0.9164, 0.4821, 0.9164, 0.4821, 0.9164, 0.4644, 0.9164, 0.4821, 0.9164, 0.4999, 0.9164, 0.4999, 0.9164, 0.4821, 0.9164, 0.4821, 0.9164, 0.4999, 0.9164, 0.4999, 0.9164, 0.4821, 0.9164, 0.4821, 0.9164, 0.4999, 0.9164, 0.4999, 0.9164, 0.4821, 0.9164, 0.4644, 0.9164, 0.4821, 0.9164, 0.4821, 0.9164, 0.4644, 0.9164, 0.4821, 0.9583, 0.4866, 0.9583, 0.4866, 0.9583, 0.4777, 0.9583, 0.4644, 0.9164, 0.4821, 0.9164, 0.4821, 0.9164, 0.4644, 0.9164, 0.4866, 0.9583, 0.4821, 0.9583, 0.4777, 0.9583, 0.4866, 0.9583, 0.4866, 0.9583, 0.4821, 0.9583, 0.4777, 0.9583, 0.4866, 0.9583, 0.4644, 0.9164, 0.4821, 0.9164, 0.4821, 0.9164, 0.4644, 0.9164, 0.4644, 0.875, 0.4821, 0.875, 0.4821, 0.9164, 0.4644, 0.9164, 0.4644, 0.8336, 0.4821, 0.8336, 0.4821, 0.875, 0.4644, 0.875, 0.4821, 0.8336, 0.4999, 0.8336, 0.4999, 0.875, 0.4821, 0.875, 0.4644, 0.875, 0.4821, 0.875, 0.4821, 0.9164, 0.4644, 0.9164, 0.4644, 0.8336, 0.4821, 0.8336, 0.4821, 0.875, 0.4644, 0.875, 0.4821, 0.8336, 0.4999, 0.8336, 0.4999, 0.875, 0.4821, 0.875, 0.4644, 0.7917, 0.4821, 0.7917, 0.4821, 0.8331, 0.4644, 0.8331, 0.0, 0.0, 0.0, 0.0, 0.0, 0.0, 0.0, 0.0, 0.4999, 0.7917, 0.4821, 0.7917, 0.4821, 0.7917, 0.4999, 0.7917, 0.4644, 0.875, 0.4821, 0.875, 0.4821, 0.9164, 0.4644, 0.9164, 0.4644, 0.8336, 0.4821, 0.8336, 0.4821, 0.875, 0.4644, 0.875, 0.4821, 0.8336, 0.4999, 0.8336, 0.4999, 0.875, 0.4821, 0.875, 0.4644, 0.875, 0.4821, 0.875, 0.4821, 0.9164, 0.4644, 0.9164, 0.4644, 0.8336, 0.4821, 0.8336, 0.4821, 0.875, 0.4644, 0.875, 0.4821, 0.8336, 0.4999, 0.8336, 0.4999, 0.875, 0.4821, 0.875, 0.4644, 0.7917, 0.4821, 0.7917, 0.4821, 0.8331, 0.4644, 0.8331, 0.4999, 0.7917, 0.4821, 0.7917, 0.4821, 0.7917, 0.4999, 0.7917, 0.0, 0.0, 0.0, 0.0, 0.0, 0.0, 0.0, 0.0, 0.4644, 0.875, 0.4821, 0.875, 0.4821, 0.9164, 0.4644, 0.9164, 0.4644, 0.8336, 0.4821, 0.8336, 0.4821, 0.875, 0.4644, 0.875, 0.4821, 0.8336, 0.4999, 0.8336, 0.4999, 0.875, 0.4821, 0.875, 0.4644, 0.875, 0.4821, 0.875, 0.4821, 0.9164, 0.4644, 0.9164, 0.4644, 0.8336, 0.4821, 0.8336, 0.4821, 0.875, 0.4644, 0.875, 0.4821, 0.8336, 0.4999, 0.8336, 0.4999, 0.875, 0.4821, 0.875, 0.4644, 0.7917, 0.4821, 0.7917, 0.4821, 0.8331, 0.4644, 0.8331, 0.0, 0.0, 0.0, 0.0, 0.0, 0.0, 0.0, 0.0, 0.4821, 0.7917, 0.4644, 0.7917, 0.4644, 0.7917, 0.4821, 0.7917, 0.4644, 0.7917, 0.4821, 0.7917, 0.4821, 0.8331, 0.4644, 0.8331, 0.0, 0.0, 0.0, 0.0, 0.0, 0.0, 0.0, 0.0, 0.4999, 0.7917, 0.4821, 0.7917, 0.4821, 0.7917, 0.4999, 0.7917, 0.4644, 0.875, 0.4821, 0.875, 0.4821, 0.9164, 0.4644, 0.9164, 0.4644, 0.8336, 0.4821, 0.8336, 0.4821, 0.875, 0.4644, 0.875, 0.4821, 0.8336, 0.4999, 0.8336, 0.4999, 0.875, 0.4821, 0.875, 0.4644, 0.875, 0.4821, 0.875, 0.4821, 0.9164, 0.4644, 0.9164, 0.4644, 0.8336, 0.4821, 0.8336, 0.4821, 0.875, 0.4644, 0.875, 0.4821, 0.8336, 0.4999, 0.8336, 0.4999, 0.875, 0.4821, 0.875, 0.5536, 0.7917, 0.5713, 0.7917, 0.5713, 0.8331, 0.5536, 0.8331, 0.5536, 0.7917, 0.5713, 0.7917, 0.5713, 0.8331, 0.5536, 0.8331, 0.5536, 0.7917, 0.5713, 0.7917, 0.5713, 0.8331, 0.5536, 0.8331, 0.5536, 0.7917, 0.5713, 0.7917, 0.5713, 0.8331, 0.5536, 0.8331, 0.5358, 0.7917, 0.5536, 0.7917, 0.5536, 0.8331, 0.5358, 0.8331, 0.5358, 0.7503, 0.5536, 0.7503, 0.5536, 0.7917, 0.5358, 0.7917, 0.5536, 0.7503, 0.5713, 0.7503, 0.5713, 0.7917, 0.5536, 0.7917, 0.5358, 0.7917, 0.5536, 0.7917, 0.5536, 0.8331, 0.5358, 0.8331, 0.5358, 0.7503, 0.5536, 0.7503, 0.5536, 0.7917, 0.5358, 0.7917, 0.5536, 0.7503, 0.5713, 0.7503, 0.5713, 0.7917, 0.5536, 0.7917, 0.5358, 0.7917, 0.5536, 0.7917, 0.5536, 0.8331, 0.5358, 0.8331, 0.5358, 0.7503, 0.5536, 0.7503, 0.5536, 0.7917, 0.5358, 0.7917, 0.5536, 0.7503, 0.5713, 0.7503, 0.5713, 0.7917, 0.5536, 0.7917, 0.5358, 0.7917, 0.5536, 0.7917, 0.5536, 0.8331, 0.5358, 0.8331, 0.5358, 0.7503, 0.5536, 0.7503, 0.5536, 0.7917, 0.5358, 0.7917, 0.5536, 0.7503, 0.5713, 0.7503, 0.5713, 0.7917, 0.5536, 0.7917, 0.4866, 0.9583, 0.4777, 0.9583, 0.4777, 0.9583, 0.4866, 0.9583, 0.4866, 0.9583, 0.4777, 0.9583, 0.4777, 0.9583, 0.4866, 0.9583, 0.4866, 0.9583, 0.4777, 0.9583, 0.4777, 0.9583, 0.4866, 0.9583, 0.4866, 0.9583, 0.4777, 0.9583, 0.4777, 0.9583, 0.4866, 0.9583, 0.4777, 0.9583, 0.4866, 0.9583, 0.4866, 0.9583, 0.4777, 0.9583, 0.4777, 0.9583, 0.4866, 0.9583, 0.4866, 0.9583, 0.4777, 0.9583, 0.4777, 0.9583, 0.4866, 0.9583, 0.4866, 0.9583, 0.4777, 0.9583, 0.4866, 0.9583, 0.4777, 0.9583, 0.4777, 0.9583, 0.4866, 0.9583, 0.4644, 0.7503, 0.4821, 0.7503, 0.4821, 0.7917, 0.4644, 0.7917, 0.4821, 0.7503, 0.4999, 0.7503, 0.4999, 0.7917, 0.4821, 0.7917, 0.4644, 0.7503, 0.4821, 0.7503, 0.4821, 0.7917, 0.4644, 0.7917, 0.4821, 0.7503, 0.4999, 0.7503, 0.4999, 0.7917, 0.4821, 0.7917, 0.4644, 0.7503, 0.4821, 0.7503, 0.4821, 0.7917, 0.4644, 0.7917, 0.4821, 0.7503, 0.4999, 0.7503, 0.4999, 0.7917, 0.4821, 0.7917, 0.4644, 0.7503, 0.4821, 0.7503, 0.4821, 0.7917, 0.4644, 0.7917, 0.4821, 0.7503, 0.4999, 0.7503, 0.4999, 0.7917, 0.4821, 0.7917, 0.0, 0.0, 0.0, 0.0, 0.0, 0.0, 0.0, 0.0, 0.0, 0.0, 0.0, 0.0, 0.0, 0.0, 0.0, 0.0, 0.4821, 0.7917, 0.4644, 0.7917, 0.4644, 0.7917, 0.4821, 0.7917, 0.4821, 0.7917, 0.4644, 0.7917, 0.4644, 0.7917, 0.4821, 0.7917, 0.0, 0.0, 0.0, 0.0, 0.0, 0.0, 0.0, 0.0, 0.4999, 0.7917, 0.4821, 0.7917, 0.4821, 0.7917, 0.4999, 0.7917, 0.0, 0.0, 0.0, 0.0, 0.0, 0.0, 0.0, 0.0, 0.4821, 0.7917, 0.4644, 0.7917, 0.4644, 0.7917, 0.4821, 0.7917, 0.7144, 0.8336, 0.7499, 0.8336, 0.7499, 0.9164, 0.7144, 0.9164])
me_cube.materials.append(mat_batteryrecharger)
me_cube.use_remesh_preserve_volume = False
me_cube.use_remesh_preserve_attributes = False
me_cube.use_mirror_vertex_groups = False
me_cube.update()

# ---- objects
ob_cube = bpy.data.objects.new('Cube', me_cube)

# ---- transforms, parenting, visibility, modifiers, constraints
ob_cube.location = (0.0, 0.0, 0.0)
ob_cube.lock_rotations_4d = False
ob_cube.empty_display_type = 'ARROWS'
ob_cube.lineart.crease_threshold = 0.0

# ---- collection membership
col_collection.objects.link(ob_cube)

# ---- scene / render settings (as saved in the file)
scene.frame_start = 1; scene.frame_end = 250; scene.frame_set(1)
scene.render.engine = 'BLENDER_EEVEE_NEXT'
scene.cycles.use_denoising = False
scene.cycles.samples = 128
scene.cycles.sampling_pattern = 'TABULATED_SOBOL'
scene.cycles.use_adaptive_sampling = False
scene.cycles.use_light_tree = False
scene.view_settings.view_transform = 'Filmic'
bpy.context.view_layer.update()

# ---- added for rendering (the .blend has no active camera): camera
cam_auto = bpy.data.cameras.new('AutoCamera')
cam_auto.lens = 50.0
cam_auto.sensor_width = 36.0
cam_auto.clip_end = 1000.0
ob_auto_camera = bpy.data.objects.new('AutoCamera', cam_auto)
scene.collection.objects.link(ob_auto_camera)
ob_auto_camera.location = (1.78254, -1.90808, 1.79705)
ob_auto_camera.rotation_euler = (1.09748, -7.21219e-08, 0.694738)
scene.camera = ob_auto_camera
bpy.context.view_layer.update()
